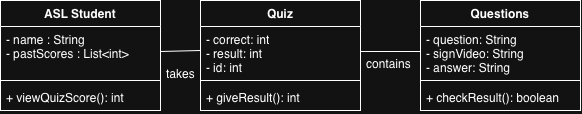

The diagram above was exported from draw.io. Its source (the exported page's mxGraphModel, read from the mxfile embedded in the PNG):
<mxGraphModel dx="582" dy="806" grid="1" gridSize="10" guides="1" tooltips="1" connect="1" arrows="1" fold="1" page="1" pageScale="1" pageWidth="850" pageHeight="1100" math="0" shadow="0">
  <root>
    <mxCell id="0" />
    <mxCell id="1" parent="0" />
    <mxCell id="aX7PDs0x_EqMc7OcfqOt-2" parent="1" style="swimlane;fontStyle=1;align=center;verticalAlign=top;childLayout=stackLayout;horizontal=1;startSize=26;horizontalStack=0;resizeParent=1;resizeParentMax=0;resizeLast=0;collapsible=1;marginBottom=0;whiteSpace=wrap;html=1;" value="ASL Student" vertex="1">
      <mxGeometry height="110" width="160" x="220" y="370" as="geometry" />
    </mxCell>
    <mxCell id="aX7PDs0x_EqMc7OcfqOt-3" parent="aX7PDs0x_EqMc7OcfqOt-2" style="text;strokeColor=none;fillColor=none;align=left;verticalAlign=top;spacingLeft=4;spacingRight=4;overflow=hidden;rotatable=0;points=[[0,0.5],[1,0.5]];portConstraint=eastwest;whiteSpace=wrap;html=1;" value="- name : String&lt;div&gt;- pastScores : List&amp;lt;int&amp;gt;&lt;/div&gt;" vertex="1">
      <mxGeometry height="50" width="160" y="26" as="geometry" />
    </mxCell>
    <mxCell id="aX7PDs0x_EqMc7OcfqOt-4" parent="aX7PDs0x_EqMc7OcfqOt-2" style="line;strokeWidth=1;fillColor=none;align=left;verticalAlign=middle;spacingTop=-1;spacingLeft=3;spacingRight=3;rotatable=0;labelPosition=right;points=[];portConstraint=eastwest;strokeColor=inherit;" value="" vertex="1">
      <mxGeometry height="8" width="160" y="76" as="geometry" />
    </mxCell>
    <mxCell id="aX7PDs0x_EqMc7OcfqOt-5" parent="aX7PDs0x_EqMc7OcfqOt-2" style="text;strokeColor=none;fillColor=none;align=left;verticalAlign=top;spacingLeft=4;spacingRight=4;overflow=hidden;rotatable=0;points=[[0,0.5],[1,0.5]];portConstraint=eastwest;whiteSpace=wrap;html=1;" value="+ viewQuizScore(): int" vertex="1">
      <mxGeometry height="26" width="160" y="84" as="geometry" />
    </mxCell>
    <mxCell id="aX7PDs0x_EqMc7OcfqOt-12" edge="1" parent="1" style="edgeStyle=none;curved=1;rounded=0;orthogonalLoop=1;jettySize=auto;html=1;entryX=1;entryY=0.5;entryDx=0;entryDy=0;fontSize=12;startSize=8;endSize=8;endArrow=none;endFill=0;" target="aX7PDs0x_EqMc7OcfqOt-3">
      <mxGeometry relative="1" as="geometry">
        <mxPoint x="420" y="420" as="sourcePoint" />
      </mxGeometry>
    </mxCell>
    <mxCell id="aX7PDs0x_EqMc7OcfqOt-6" parent="1" style="swimlane;fontStyle=1;align=center;verticalAlign=top;childLayout=stackLayout;horizontal=1;startSize=26;horizontalStack=0;resizeParent=1;resizeParentMax=0;resizeLast=0;collapsible=1;marginBottom=0;whiteSpace=wrap;html=1;" value="Quiz" vertex="1">
      <mxGeometry height="110" width="160" x="420" y="370" as="geometry" />
    </mxCell>
    <mxCell id="aX7PDs0x_EqMc7OcfqOt-7" parent="aX7PDs0x_EqMc7OcfqOt-6" style="text;strokeColor=none;fillColor=none;align=left;verticalAlign=top;spacingLeft=4;spacingRight=4;overflow=hidden;rotatable=0;points=[[0,0.5],[1,0.5]];portConstraint=eastwest;whiteSpace=wrap;html=1;" value="- correct: int&lt;div&gt;- result: int&lt;/div&gt;&lt;div&gt;- id: int&lt;/div&gt;" vertex="1">
      <mxGeometry height="50" width="160" y="26" as="geometry" />
    </mxCell>
    <mxCell id="aX7PDs0x_EqMc7OcfqOt-8" parent="aX7PDs0x_EqMc7OcfqOt-6" style="line;strokeWidth=1;fillColor=none;align=left;verticalAlign=middle;spacingTop=-1;spacingLeft=3;spacingRight=3;rotatable=0;labelPosition=right;points=[];portConstraint=eastwest;strokeColor=inherit;" value="" vertex="1">
      <mxGeometry height="8" width="160" y="76" as="geometry" />
    </mxCell>
    <mxCell id="aX7PDs0x_EqMc7OcfqOt-9" parent="aX7PDs0x_EqMc7OcfqOt-6" style="text;strokeColor=none;fillColor=none;align=left;verticalAlign=top;spacingLeft=4;spacingRight=4;overflow=hidden;rotatable=0;points=[[0,0.5],[1,0.5]];portConstraint=eastwest;whiteSpace=wrap;html=1;" value="+ giveResult(): int" vertex="1">
      <mxGeometry height="26" width="160" y="84" as="geometry" />
    </mxCell>
    <mxCell id="aX7PDs0x_EqMc7OcfqOt-13" parent="1" style="swimlane;fontStyle=1;align=center;verticalAlign=top;childLayout=stackLayout;horizontal=1;startSize=26;horizontalStack=0;resizeParent=1;resizeParentMax=0;resizeLast=0;collapsible=1;marginBottom=0;whiteSpace=wrap;html=1;" value="Questions" vertex="1">
      <mxGeometry height="110" width="160" x="640" y="370" as="geometry" />
    </mxCell>
    <mxCell id="aX7PDs0x_EqMc7OcfqOt-14" parent="aX7PDs0x_EqMc7OcfqOt-13" style="text;strokeColor=none;fillColor=none;align=left;verticalAlign=top;spacingLeft=4;spacingRight=4;overflow=hidden;rotatable=0;points=[[0,0.5],[1,0.5]];portConstraint=eastwest;whiteSpace=wrap;html=1;" value="- question: String&lt;div&gt;- signVideo: String&lt;/div&gt;&lt;div&gt;- answer: String&lt;/div&gt;" vertex="1">
      <mxGeometry height="50" width="160" y="26" as="geometry" />
    </mxCell>
    <mxCell id="aX7PDs0x_EqMc7OcfqOt-15" parent="aX7PDs0x_EqMc7OcfqOt-13" style="line;strokeWidth=1;fillColor=none;align=left;verticalAlign=middle;spacingTop=-1;spacingLeft=3;spacingRight=3;rotatable=0;labelPosition=right;points=[];portConstraint=eastwest;strokeColor=inherit;" value="" vertex="1">
      <mxGeometry height="8" width="160" y="76" as="geometry" />
    </mxCell>
    <mxCell id="aX7PDs0x_EqMc7OcfqOt-16" parent="aX7PDs0x_EqMc7OcfqOt-13" style="text;strokeColor=none;fillColor=none;align=left;verticalAlign=top;spacingLeft=4;spacingRight=4;overflow=hidden;rotatable=0;points=[[0,0.5],[1,0.5]];portConstraint=eastwest;whiteSpace=wrap;html=1;" value="+ checkResult(): boolean" vertex="1">
      <mxGeometry height="26" width="160" y="84" as="geometry" />
    </mxCell>
    <mxCell id="aX7PDs0x_EqMc7OcfqOt-17" edge="1" parent="1" source="aX7PDs0x_EqMc7OcfqOt-14" style="edgeStyle=none;curved=1;rounded=0;orthogonalLoop=1;jettySize=auto;html=1;entryX=1;entryY=0.5;entryDx=0;entryDy=0;fontSize=12;startSize=8;endSize=8;endArrow=none;endFill=0;" target="aX7PDs0x_EqMc7OcfqOt-7">
      <mxGeometry relative="1" as="geometry" />
    </mxCell>
    <mxCell id="aX7PDs0x_EqMc7OcfqOt-18" parent="1" style="text;strokeColor=none;fillColor=none;align=left;verticalAlign=top;spacingLeft=4;spacingRight=4;overflow=hidden;rotatable=0;points=[[0,0.5],[1,0.5]];portConstraint=eastwest;whiteSpace=wrap;html=1;" value="takes" vertex="1">
      <mxGeometry height="26" width="100" x="380" y="430" as="geometry" />
    </mxCell>
    <mxCell id="aX7PDs0x_EqMc7OcfqOt-19" parent="1" style="text;strokeColor=none;fillColor=none;align=left;verticalAlign=top;spacingLeft=4;spacingRight=4;overflow=hidden;rotatable=0;points=[[0,0.5],[1,0.5]];portConstraint=eastwest;whiteSpace=wrap;html=1;" value="contains" vertex="1">
      <mxGeometry height="26" width="60" x="580" y="420" as="geometry" />
    </mxCell>
  </root>
</mxGraphModel>